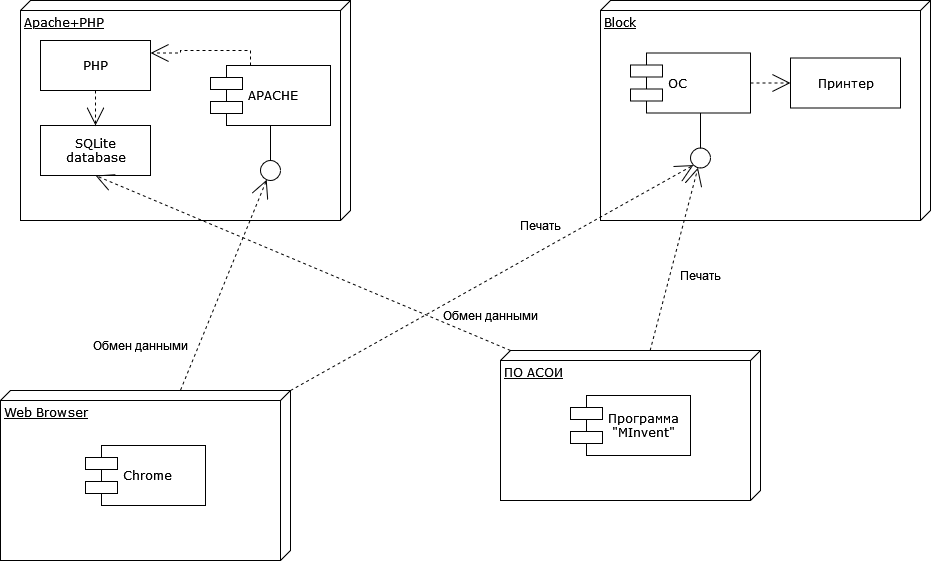

The diagram above was exported from draw.io. Its source (the exported page's mxGraphModel, read from the mxfile embedded in the PNG):
<mxGraphModel dx="1190" dy="716" grid="1" gridSize="10" guides="1" tooltips="1" connect="1" arrows="1" fold="1" page="1" pageScale="1" pageWidth="1100" pageHeight="850" background="none" math="0" shadow="0">
  <root>
    <mxCell id="0" />
    <mxCell id="1" parent="0" />
    <mxCell id="EtwHlYc7nydxbufBa8ut-3" value="" style="group" vertex="1" connectable="0" parent="1">
      <mxGeometry x="50" y="20" width="330" height="220" as="geometry" />
    </mxCell>
    <mxCell id="39150e848f15840c-1" value="Apache+PHP" style="verticalAlign=top;align=left;spacingTop=8;spacingLeft=2;spacingRight=12;shape=cube;size=10;direction=south;fontStyle=4;html=1;rounded=0;shadow=0;comic=0;labelBackgroundColor=none;strokeWidth=1;fontFamily=Verdana;fontSize=12;movable=1;resizable=1;rotatable=1;deletable=1;editable=1;locked=0;connectable=1;" parent="EtwHlYc7nydxbufBa8ut-3" vertex="1">
      <mxGeometry width="330" height="220" as="geometry" />
    </mxCell>
    <mxCell id="39150e848f15840c-4" value="&lt;div&gt;SQLite&lt;/div&gt;&lt;div&gt;database&lt;br&gt;&lt;/div&gt;" style="html=1;rounded=0;shadow=0;comic=0;labelBackgroundColor=none;strokeWidth=1;fontFamily=Verdana;fontSize=12;align=center;movable=1;resizable=1;rotatable=1;deletable=1;editable=1;locked=0;connectable=1;" parent="EtwHlYc7nydxbufBa8ut-3" vertex="1">
      <mxGeometry x="20" y="125" width="110" height="50" as="geometry" />
    </mxCell>
    <mxCell id="39150e848f15840c-5" value="APACHE" style="shape=component;align=left;spacingLeft=36;rounded=0;shadow=0;comic=0;labelBackgroundColor=none;strokeWidth=1;fontFamily=Verdana;fontSize=12;html=1;movable=1;resizable=1;rotatable=1;deletable=1;editable=1;locked=0;connectable=1;" parent="EtwHlYc7nydxbufBa8ut-3" vertex="1">
      <mxGeometry x="190" y="65" width="120" height="60" as="geometry" />
    </mxCell>
    <mxCell id="39150e848f15840c-6" value="" style="ellipse;whiteSpace=wrap;html=1;rounded=0;shadow=0;comic=0;labelBackgroundColor=none;strokeWidth=1;fontFamily=Verdana;fontSize=12;align=center;movable=1;resizable=1;rotatable=1;deletable=1;editable=1;locked=0;connectable=1;" parent="EtwHlYc7nydxbufBa8ut-3" vertex="1">
      <mxGeometry x="240" y="160" width="20" height="20" as="geometry" />
    </mxCell>
    <mxCell id="39150e848f15840c-14" style="edgeStyle=elbowEdgeStyle;rounded=0;html=1;labelBackgroundColor=none;startArrow=none;startFill=0;startSize=8;endArrow=none;endFill=0;endSize=16;fontFamily=Verdana;fontSize=12;movable=1;resizable=1;rotatable=1;deletable=1;editable=1;locked=0;connectable=1;" parent="EtwHlYc7nydxbufBa8ut-3" source="39150e848f15840c-6" target="39150e848f15840c-5" edge="1">
      <mxGeometry relative="1" as="geometry" />
    </mxCell>
    <mxCell id="39150e848f15840c-15" style="edgeStyle=orthogonalEdgeStyle;rounded=0;html=1;labelBackgroundColor=none;startArrow=none;startFill=0;startSize=8;endArrow=open;endFill=0;endSize=16;fontFamily=Verdana;fontSize=12;dashed=1;entryX=1;entryY=0.25;entryDx=0;entryDy=0;movable=1;resizable=1;rotatable=1;deletable=1;editable=1;locked=0;connectable=1;" parent="EtwHlYc7nydxbufBa8ut-3" source="39150e848f15840c-5" target="EtwHlYc7nydxbufBa8ut-1" edge="1">
      <mxGeometry relative="1" as="geometry">
        <Array as="points">
          <mxPoint x="230" y="50" />
          <mxPoint x="160" y="50" />
          <mxPoint x="160" y="53" />
        </Array>
      </mxGeometry>
    </mxCell>
    <mxCell id="EtwHlYc7nydxbufBa8ut-1" value="PHP" style="html=1;rounded=0;shadow=0;comic=0;labelBackgroundColor=none;strokeWidth=1;fontFamily=Verdana;fontSize=12;align=center;movable=1;resizable=1;rotatable=1;deletable=1;editable=1;locked=0;connectable=1;" vertex="1" parent="EtwHlYc7nydxbufBa8ut-3">
      <mxGeometry x="20" y="40" width="110" height="50" as="geometry" />
    </mxCell>
    <mxCell id="EtwHlYc7nydxbufBa8ut-2" style="edgeStyle=orthogonalEdgeStyle;rounded=0;html=1;labelBackgroundColor=none;startArrow=none;startFill=0;startSize=8;endArrow=open;endFill=0;endSize=16;fontFamily=Verdana;fontSize=12;dashed=1;entryX=0.5;entryY=0;entryDx=0;entryDy=0;exitX=0.5;exitY=1;exitDx=0;exitDy=0;movable=1;resizable=1;rotatable=1;deletable=1;editable=1;locked=0;connectable=1;" edge="1" parent="EtwHlYc7nydxbufBa8ut-3" source="EtwHlYc7nydxbufBa8ut-1" target="39150e848f15840c-4">
      <mxGeometry relative="1" as="geometry">
        <Array as="points">
          <mxPoint x="75" y="100" />
          <mxPoint x="75" y="100" />
        </Array>
        <mxPoint x="240" y="75" as="sourcePoint" />
        <mxPoint x="140" y="63" as="targetPoint" />
      </mxGeometry>
    </mxCell>
    <mxCell id="EtwHlYc7nydxbufBa8ut-6" value="" style="group" vertex="1" connectable="0" parent="1">
      <mxGeometry x="630" y="20" width="330" height="220" as="geometry" />
    </mxCell>
    <mxCell id="39150e848f15840c-2" value="Block" style="verticalAlign=top;align=left;spacingTop=8;spacingLeft=2;spacingRight=12;shape=cube;size=10;direction=south;fontStyle=4;html=1;rounded=0;shadow=0;comic=0;labelBackgroundColor=none;strokeWidth=1;fontFamily=Verdana;fontSize=12" parent="EtwHlYc7nydxbufBa8ut-6" vertex="1">
      <mxGeometry width="330" height="220" as="geometry" />
    </mxCell>
    <mxCell id="39150e848f15840c-7" value="ОС" style="shape=component;align=left;spacingLeft=36;rounded=0;shadow=0;comic=0;labelBackgroundColor=none;strokeWidth=1;fontFamily=Verdana;fontSize=12;html=1;" parent="EtwHlYc7nydxbufBa8ut-6" vertex="1">
      <mxGeometry x="30" y="52.5" width="120" height="60" as="geometry" />
    </mxCell>
    <mxCell id="39150e848f15840c-8" value="Принтер" style="html=1;rounded=0;shadow=0;comic=0;labelBackgroundColor=none;strokeWidth=1;fontFamily=Verdana;fontSize=12;align=center;" parent="EtwHlYc7nydxbufBa8ut-6" vertex="1">
      <mxGeometry x="190" y="57.5" width="110" height="50" as="geometry" />
    </mxCell>
    <mxCell id="39150e848f15840c-9" value="" style="ellipse;whiteSpace=wrap;html=1;rounded=0;shadow=0;comic=0;labelBackgroundColor=none;strokeWidth=1;fontFamily=Verdana;fontSize=12;align=center;" parent="EtwHlYc7nydxbufBa8ut-6" vertex="1">
      <mxGeometry x="90" y="147.5" width="20" height="20" as="geometry" />
    </mxCell>
    <mxCell id="39150e848f15840c-13" style="edgeStyle=elbowEdgeStyle;rounded=0;html=1;labelBackgroundColor=none;startArrow=none;startFill=0;startSize=8;endArrow=none;endFill=0;endSize=16;fontFamily=Verdana;fontSize=12;" parent="EtwHlYc7nydxbufBa8ut-6" source="39150e848f15840c-9" target="39150e848f15840c-7" edge="1">
      <mxGeometry relative="1" as="geometry" />
    </mxCell>
    <mxCell id="39150e848f15840c-16" style="edgeStyle=orthogonalEdgeStyle;rounded=0;html=1;dashed=1;labelBackgroundColor=none;startArrow=none;startFill=0;startSize=8;endArrow=open;endFill=0;endSize=16;fontFamily=Verdana;fontSize=12;" parent="EtwHlYc7nydxbufBa8ut-6" source="39150e848f15840c-7" target="39150e848f15840c-8" edge="1">
      <mxGeometry relative="1" as="geometry" />
    </mxCell>
    <mxCell id="39150e848f15840c-11" style="edgeStyle=none;rounded=0;html=1;dashed=1;labelBackgroundColor=none;startArrow=none;startFill=0;startSize=8;endArrow=open;endFill=0;endSize=16;fontFamily=Verdana;fontSize=12;entryX=0.5;entryY=1;entryDx=0;entryDy=0;exitX=0;exitY=0;exitDx=0;exitDy=250;exitPerimeter=0;" parent="1" source="39150e848f15840c-3" target="39150e848f15840c-4" edge="1">
      <mxGeometry relative="1" as="geometry" />
    </mxCell>
    <mxCell id="39150e848f15840c-12" style="edgeStyle=none;rounded=0;html=1;dashed=1;labelBackgroundColor=none;startArrow=none;startFill=0;startSize=8;endArrow=open;endFill=0;endSize=16;fontFamily=Verdana;fontSize=12;" parent="1" source="39150e848f15840c-3" target="39150e848f15840c-9" edge="1">
      <mxGeometry relative="1" as="geometry" />
    </mxCell>
    <mxCell id="EtwHlYc7nydxbufBa8ut-5" value="" style="group" vertex="1" connectable="0" parent="1">
      <mxGeometry x="530" y="370" width="260" height="150" as="geometry" />
    </mxCell>
    <mxCell id="39150e848f15840c-3" value="ПО АСОИ" style="verticalAlign=top;align=left;spacingTop=8;spacingLeft=2;spacingRight=12;shape=cube;size=10;direction=south;fontStyle=4;html=1;rounded=0;shadow=0;comic=0;labelBackgroundColor=none;strokeWidth=1;fontFamily=Verdana;fontSize=12" parent="EtwHlYc7nydxbufBa8ut-5" vertex="1">
      <mxGeometry width="260" height="150" as="geometry" />
    </mxCell>
    <mxCell id="39150e848f15840c-10" value="&lt;div&gt;Программа&lt;/div&gt;&lt;div&gt;&amp;nbsp;&quot;MInvent&quot;&lt;/div&gt;" style="shape=component;align=left;spacingLeft=36;rounded=0;shadow=0;comic=0;labelBackgroundColor=none;strokeWidth=1;fontFamily=Verdana;fontSize=12;html=1;" parent="EtwHlYc7nydxbufBa8ut-5" vertex="1">
      <mxGeometry x="70" y="45" width="120" height="60" as="geometry" />
    </mxCell>
    <mxCell id="EtwHlYc7nydxbufBa8ut-10" style="edgeStyle=none;rounded=0;html=1;dashed=1;labelBackgroundColor=none;startArrow=none;startFill=0;startSize=8;endArrow=open;endFill=0;endSize=16;fontFamily=Verdana;fontSize=12;" edge="1" parent="1" source="EtwHlYc7nydxbufBa8ut-9" target="39150e848f15840c-6">
      <mxGeometry relative="1" as="geometry">
        <mxPoint x="610" y="427" as="sourcePoint" />
        <mxPoint x="135" y="205" as="targetPoint" />
      </mxGeometry>
    </mxCell>
    <mxCell id="EtwHlYc7nydxbufBa8ut-11" value="" style="group" vertex="1" connectable="0" parent="1">
      <mxGeometry x="30" y="410" width="290" height="170" as="geometry" />
    </mxCell>
    <mxCell id="EtwHlYc7nydxbufBa8ut-4" value="Web Browser" style="verticalAlign=top;align=left;spacingTop=8;spacingLeft=2;spacingRight=12;shape=cube;size=10;direction=south;fontStyle=4;html=1;rounded=0;shadow=0;comic=0;labelBackgroundColor=none;strokeWidth=1;fontFamily=Verdana;fontSize=12" vertex="1" parent="EtwHlYc7nydxbufBa8ut-11">
      <mxGeometry width="290" height="170" as="geometry" />
    </mxCell>
    <mxCell id="EtwHlYc7nydxbufBa8ut-9" value="Chrome" style="shape=component;align=left;spacingLeft=36;rounded=0;shadow=0;comic=0;labelBackgroundColor=none;strokeWidth=1;fontFamily=Verdana;fontSize=12;html=1;" vertex="1" parent="EtwHlYc7nydxbufBa8ut-11">
      <mxGeometry x="85" y="55" width="120" height="60" as="geometry" />
    </mxCell>
    <mxCell id="EtwHlYc7nydxbufBa8ut-12" value="Обмен данными" style="text;html=1;align=center;verticalAlign=middle;resizable=0;points=[];autosize=1;strokeColor=none;fillColor=none;" vertex="1" parent="1">
      <mxGeometry x="110" y="350" width="120" height="30" as="geometry" />
    </mxCell>
    <mxCell id="EtwHlYc7nydxbufBa8ut-13" value="Обмен данными" style="text;html=1;align=center;verticalAlign=middle;resizable=0;points=[];autosize=1;strokeColor=none;fillColor=none;" vertex="1" parent="1">
      <mxGeometry x="460" y="320" width="120" height="30" as="geometry" />
    </mxCell>
    <mxCell id="EtwHlYc7nydxbufBa8ut-14" value="&lt;div&gt;Печать&lt;/div&gt;" style="text;html=1;align=center;verticalAlign=middle;resizable=0;points=[];autosize=1;strokeColor=none;fillColor=none;" vertex="1" parent="1">
      <mxGeometry x="700" y="280" width="60" height="30" as="geometry" />
    </mxCell>
    <mxCell id="EtwHlYc7nydxbufBa8ut-15" value="&lt;div&gt;Печать&lt;/div&gt;" style="text;html=1;align=center;verticalAlign=middle;resizable=0;points=[];autosize=1;strokeColor=none;fillColor=none;" vertex="1" parent="1">
      <mxGeometry x="540" y="230" width="60" height="30" as="geometry" />
    </mxCell>
    <mxCell id="EtwHlYc7nydxbufBa8ut-16" style="edgeStyle=none;rounded=0;html=1;dashed=1;labelBackgroundColor=none;startArrow=none;startFill=0;startSize=8;endArrow=open;endFill=0;endSize=16;fontFamily=Verdana;fontSize=12;entryX=0;entryY=1;entryDx=0;entryDy=0;exitX=0;exitY=0;exitDx=0;exitDy=0;exitPerimeter=0;" edge="1" parent="1" source="EtwHlYc7nydxbufBa8ut-4" target="39150e848f15840c-9">
      <mxGeometry relative="1" as="geometry">
        <mxPoint x="220" y="460" as="sourcePoint" />
        <mxPoint x="306" y="209" as="targetPoint" />
      </mxGeometry>
    </mxCell>
  </root>
</mxGraphModel>